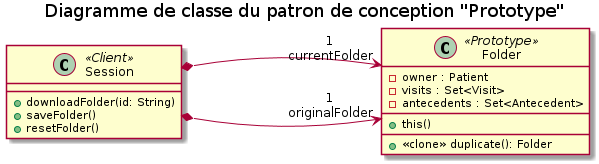

The diagram above was rendered by PlantUML. Its source (embedded in the PNG):
@startuml

skinparam nodesep 200

title Diagramme de classe du patron de conception "Prototype"

class Session <<Client>> {
  + downloadFolder(id: String)
  + saveFolder()
  + resetFolder()
}

class Folder <<Prototype>> {
  - owner : Patient
  - visits : Set<Visit>
  - antecedents : Set<Antecedent>
  __
  + this()
  __
  + <<clone>> duplicate(): Folder
}

Session *-> "1\n originalFolder" Folder
Session *-> "1\n currentFolder" Folder


@enduml